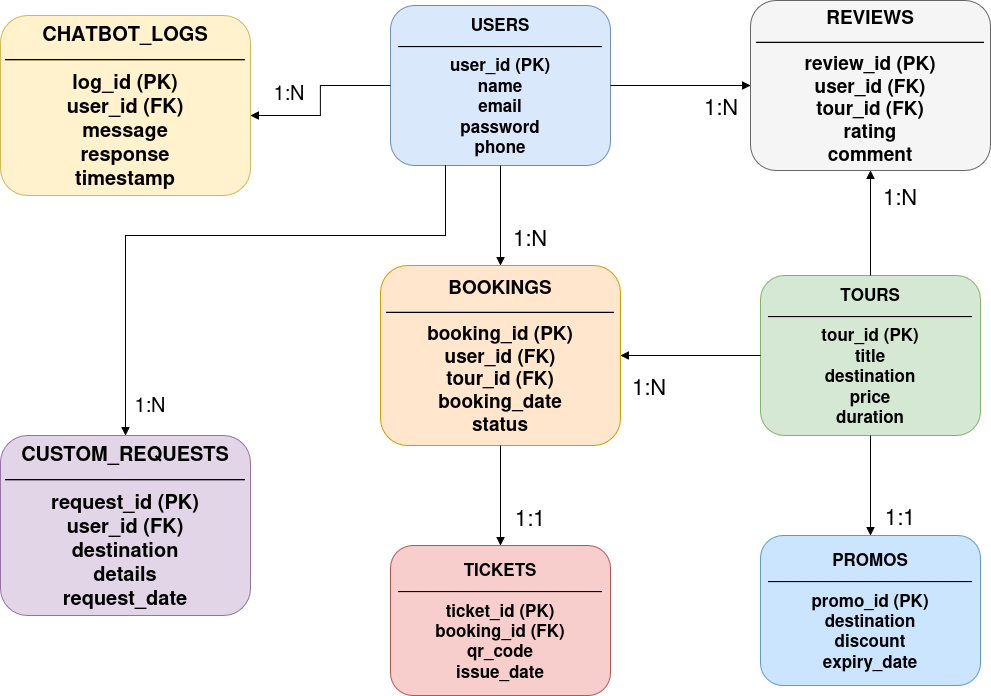

The diagram above was exported from draw.io. Its source (the exported page's mxGraphModel, read from the mxfile embedded in the PNG):
<mxGraphModel dx="1664" dy="938" grid="1" gridSize="10" guides="1" tooltips="1" connect="1" arrows="1" fold="1" page="1" pageScale="1" pageWidth="1600" pageHeight="1200" math="0" shadow="0">
  <root>
    <mxCell id="0" />
    <mxCell id="1" parent="0" />
    <mxCell id="users" parent="1" style="rounded=1;whiteSpace=wrap;html=1;fillColor=#dae8fc;strokeColor=#6c8ebf;fontStyle=1;align=center;verticalAlign=middle;labelBackgroundColor=none;labelBorderColor=default;textShadow=0;convertToSvg=1;svgWhiteSpace=wrap;autosizeText=1;fontSize=17;" value="USERS&#10;────────────&#10;user_id (PK)&#10;name&#10;email&#10;password&#10;phone" vertex="1">
      <mxGeometry height="160" width="220" x="620" y="80" as="geometry" />
    </mxCell>
    <mxCell id="bookings" parent="1" style="rounded=1;whiteSpace=wrap;html=1;fillColor=#ffe6cc;strokeColor=#d79b00;fontStyle=1;align=center;verticalAlign=middle;labelBackgroundColor=none;labelBorderColor=default;textShadow=0;convertToSvg=1;svgWhiteSpace=wrap;autosizeText=1;fontSize=19;" value="BOOKINGS&#10;────────────&#10;booking_id (PK)&#10;user_id (FK)&#10;tour_id (FK)&#10;booking_date&#10;status" vertex="1">
      <mxGeometry height="180" width="240" x="610" y="340" as="geometry" />
    </mxCell>
    <mxCell id="tours" parent="1" style="rounded=1;whiteSpace=wrap;html=1;fillColor=#d5e8d4;strokeColor=#82b366;fontStyle=1;align=center;verticalAlign=middle;labelBackgroundColor=none;labelBorderColor=default;textShadow=0;convertToSvg=1;svgWhiteSpace=wrap;autosizeText=1;fontSize=17;" value="TOURS&#10;────────────&#10;tour_id (PK)&#10;title&#10;destination&#10;price&#10;duration" vertex="1">
      <mxGeometry height="160" width="220" x="990" y="350" as="geometry" />
    </mxCell>
    <mxCell id="tickets" parent="1" style="rounded=1;whiteSpace=wrap;html=1;fillColor=#f8cecc;strokeColor=#b85450;fontStyle=1;align=center;verticalAlign=middle;labelBackgroundColor=none;labelBorderColor=default;textShadow=0;convertToSvg=1;svgWhiteSpace=wrap;autosizeText=1;fontSize=17;" value="TICKETS&#10;────────────&#10;ticket_id (PK)&#10;booking_id (FK)&#10;qr_code&#10;issue_date" vertex="1">
      <mxGeometry height="150" width="220" x="620" y="620" as="geometry" />
    </mxCell>
    <mxCell id="custom_requests" parent="1" style="rounded=1;whiteSpace=wrap;html=1;fillColor=#e1d5e7;strokeColor=#9673a6;fontStyle=1;align=center;verticalAlign=middle;labelBackgroundColor=none;labelBorderColor=default;textShadow=0;convertToSvg=1;svgWhiteSpace=wrap;autosizeText=1;fontSize=20;" value="CUSTOM_REQUESTS&#10;────────────&#10;request_id (PK)&#10;user_id (FK)&#10;destination&#10;details&#10;request_date" vertex="1">
      <mxGeometry height="180" width="250" x="230" y="510" as="geometry" />
    </mxCell>
    <mxCell id="chatbot_logs" parent="1" style="rounded=1;whiteSpace=wrap;html=1;fillColor=#fff2cc;strokeColor=#d6b656;fontStyle=1;align=center;verticalAlign=middle;labelBackgroundColor=none;labelBorderColor=default;textShadow=0;convertToSvg=1;svgWhiteSpace=wrap;autosizeText=1;fontSize=20;" value="CHATBOT_LOGS&#10;────────────&#10;log_id (PK)&#10;user_id (FK)&#10;message&#10;response&#10;timestamp" vertex="1">
      <mxGeometry height="180" width="250" x="230" y="90" as="geometry" />
    </mxCell>
    <mxCell id="reviews" parent="1" style="rounded=1;whiteSpace=wrap;html=1;fillColor=#f5f5f5;strokeColor=#666666;fontStyle=1;align=center;verticalAlign=middle;labelBackgroundColor=none;labelBorderColor=default;textShadow=0;convertToSvg=1;svgWhiteSpace=wrap;autosizeText=1;fontSize=19;" value="REVIEWS&#10;────────────&#10;review_id (PK)&#10;user_id (FK)&#10;tour_id (FK)&#10;rating&#10;comment" vertex="1">
      <mxGeometry height="170" width="240" x="980" y="75" as="geometry" />
    </mxCell>
    <mxCell id="promos" parent="1" style="rounded=1;whiteSpace=wrap;html=1;fillColor=#cce5ff;strokeColor=#5b9bd5;fontStyle=1;align=center;verticalAlign=middle;labelBackgroundColor=none;labelBorderColor=default;textShadow=0;convertToSvg=1;svgWhiteSpace=wrap;autosizeText=1;fontSize=17;" value="PROMOS&#10;────────────&#10;promo_id (PK)&#10;destination&#10;discount&#10;expiry_date" vertex="1">
      <mxGeometry height="150" width="220" x="990" y="610" as="geometry" />
    </mxCell>
    <mxCell id="rel1" edge="1" parent="1" source="users" style="edgeStyle=orthogonalEdgeStyle;rounded=0;orthogonalLoop=1;jettySize=auto;html=1;endArrow=block;align=center;verticalAlign=middle;labelBackgroundColor=none;labelBorderColor=default;textShadow=0;convertToSvg=1;autosizeText=1;fontSize=22;" target="bookings" value="1:N">
      <mxGeometry relative="1" x="0.4" y="30" as="geometry">
        <mxPoint y="1" as="offset" />
      </mxGeometry>
    </mxCell>
    <mxCell id="rel2" edge="1" parent="1" source="tours" style="edgeStyle=orthogonalEdgeStyle;rounded=0;html=1;endArrow=block;align=center;verticalAlign=middle;labelBackgroundColor=none;labelBorderColor=default;textShadow=0;convertToSvg=1;autosizeText=1;fontSize=22;" target="bookings" value="1:N">
      <mxGeometry relative="1" x="0.5714" y="30" as="geometry">
        <mxPoint x="-1" as="offset" />
      </mxGeometry>
    </mxCell>
    <mxCell id="rel3" edge="1" parent="1" source="bookings" style="edgeStyle=orthogonalEdgeStyle;rounded=0;html=1;endArrow=block;align=center;verticalAlign=middle;labelBackgroundColor=none;labelBorderColor=default;textShadow=0;convertToSvg=1;autosizeText=1;fontSize=22;" target="tickets" value="1:1">
      <mxGeometry relative="1" x="0.4" y="30" as="geometry">
        <mxPoint y="1" as="offset" />
      </mxGeometry>
    </mxCell>
    <mxCell id="rel4" edge="1" parent="1" source="users" style="edgeStyle=orthogonalEdgeStyle;rounded=0;html=1;endArrow=block;entryX=0.5;entryY=0;entryDx=0;entryDy=0;align=center;verticalAlign=middle;labelBackgroundColor=none;labelBorderColor=default;textShadow=0;convertToSvg=1;autosizeText=1;exitX=0.25;exitY=1;exitDx=0;exitDy=0;" target="custom_requests" value="&lt;font style=&quot;font-size: 20px;&quot;&gt;1:N&lt;/font&gt;">
      <mxGeometry relative="1" x="0.9062" y="25" as="geometry">
        <mxPoint as="offset" />
        <Array as="points">
          <mxPoint x="675" y="310" />
          <mxPoint x="355" y="310" />
        </Array>
        <mxPoint x="674.94" y="190" as="sourcePoint" />
        <mxPoint x="409.99882352941194" y="540" as="targetPoint" />
      </mxGeometry>
    </mxCell>
    <mxCell id="rel5" edge="1" parent="1" source="users" style="edgeStyle=orthogonalEdgeStyle;rounded=0;html=1;endArrow=block;align=center;verticalAlign=middle;labelBackgroundColor=none;labelBorderColor=default;textShadow=0;convertToSvg=1;autosizeText=1;" target="chatbot_logs" value="&lt;font style=&quot;font-size: 20px;&quot;&gt;1:N&lt;/font&gt;">
      <mxGeometry relative="1" x="0.5294" y="-20" as="geometry">
        <mxPoint x="-1" as="offset" />
        <Array as="points">
          <mxPoint x="550" y="160" />
          <mxPoint x="550" y="190" />
        </Array>
      </mxGeometry>
    </mxCell>
    <mxCell id="rel6" edge="1" parent="1" source="users" style="edgeStyle=orthogonalEdgeStyle;rounded=0;html=1;endArrow=block;align=center;verticalAlign=middle;labelBackgroundColor=none;labelBorderColor=default;textShadow=0;convertToSvg=1;autosizeText=1;fontSize=22;" target="reviews" value="1:N">
      <mxGeometry relative="1" x="0.5714" y="-20" as="geometry">
        <mxPoint x="1" as="offset" />
      </mxGeometry>
    </mxCell>
    <mxCell id="rel7" edge="1" parent="1" source="tours" style="edgeStyle=orthogonalEdgeStyle;rounded=0;html=1;endArrow=block;align=center;verticalAlign=middle;labelBackgroundColor=none;labelBorderColor=default;textShadow=0;convertToSvg=1;autosizeText=1;fontSize=22;" target="reviews" value="1:N">
      <mxGeometry relative="1" x="0.5238" y="-30" as="geometry">
        <mxPoint as="offset" />
      </mxGeometry>
    </mxCell>
    <mxCell id="rel8" edge="1" parent="1" source="tours" style="edgeStyle=orthogonalEdgeStyle;rounded=0;html=1;endArrow=block;align=center;verticalAlign=middle;labelBackgroundColor=none;labelBorderColor=default;textShadow=0;convertToSvg=1;autosizeText=1;fontSize=22;" target="promos" value="1:1">
      <mxGeometry relative="1" x="0.6" y="30" as="geometry">
        <mxPoint as="offset" />
      </mxGeometry>
    </mxCell>
  </root>
</mxGraphModel>